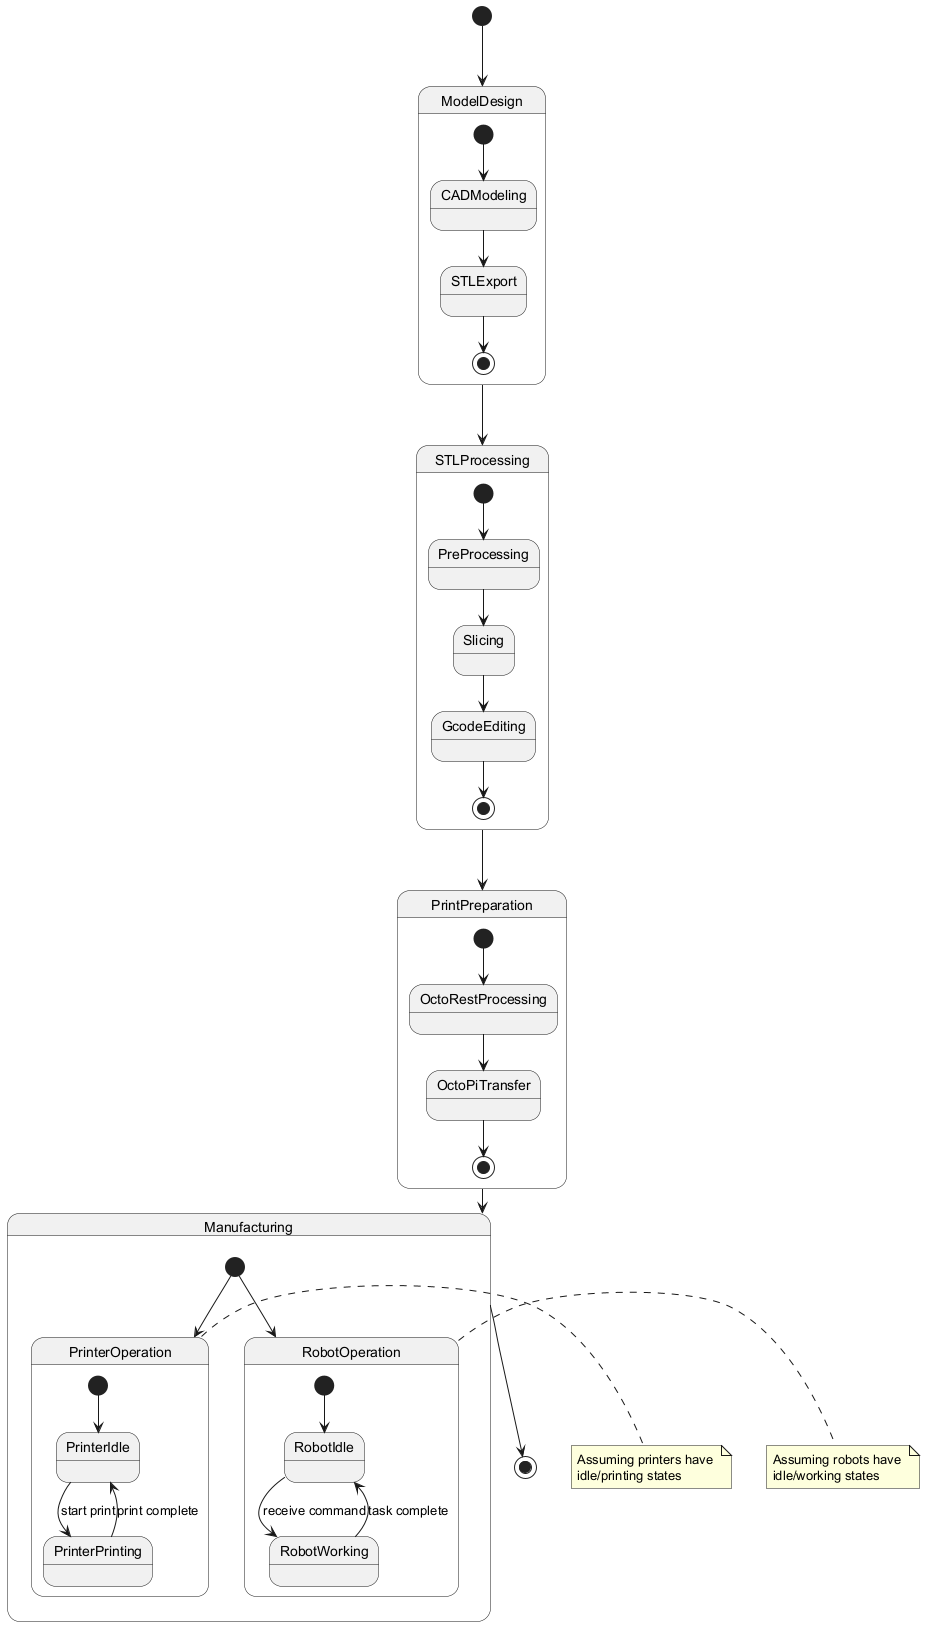

The diagram above was rendered by PlantUML. Its source (embedded in the PNG):
@startuml
[*] --> ModelDesign

state ModelDesign {
  [*] --> CADModeling
  CADModeling --> STLExport
  STLExport --> [*]
}

ModelDesign --> STLProcessing

state STLProcessing {
  [*] --> PreProcessing
  PreProcessing --> Slicing
  Slicing --> GcodeEditing
  GcodeEditing --> [*]
}

STLProcessing --> PrintPreparation

state PrintPreparation {
  [*] --> OctoRestProcessing
  OctoRestProcessing --> OctoPiTransfer
  OctoPiTransfer --> [*]
}

PrintPreparation --> Manufacturing

state Manufacturing {
  [*] --> PrinterOperation
  [*] --> RobotOperation
  
  state PrinterOperation {
    [*] --> PrinterIdle
    PrinterIdle --> PrinterPrinting : start print
    PrinterPrinting --> PrinterIdle : print complete
  }
  
  state RobotOperation {
    [*] --> RobotIdle
    RobotIdle --> RobotWorking : receive command
    RobotWorking --> RobotIdle : task complete
  }
}

Manufacturing --> [*]

note right of PrinterOperation
  Assuming printers have 
  idle/printing states
end note

note right of RobotOperation
  Assuming robots have 
  idle/working states
end note
@enduml